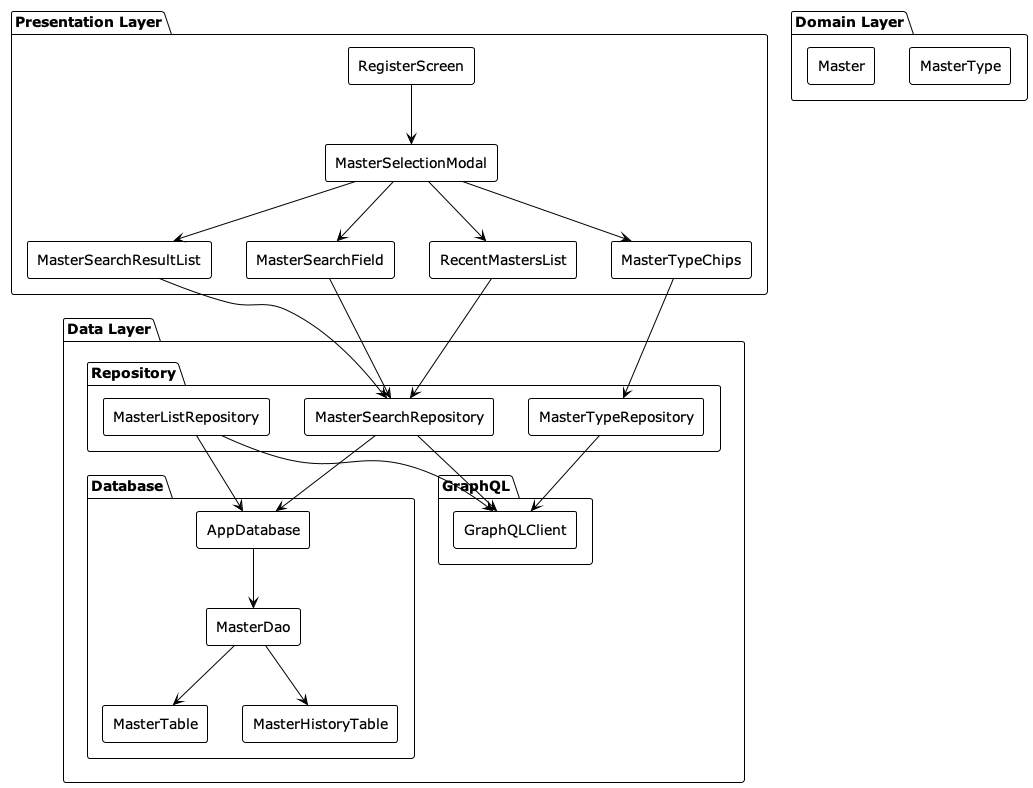

The diagram above was rendered by PlantUML. Its source (embedded in the PNG):
@startuml
!theme plain
skinparam componentStyle rectangle

package "Presentation Layer" {
  [RegisterScreen] as RS
  [MasterSelectionModal] as MSM
  [MasterSearchField] as MSF
  [MasterTypeChips] as MTC
  [RecentMastersList] as RML
  [MasterSearchResultList] as MSRL
}

package "Domain Layer" {
  [Master] as M
  [MasterType] as MT
}

package "Data Layer" {
  package "Repository" {
    [MasterListRepository] as MLR
    [MasterSearchRepository] as MSR
    [MasterTypeRepository] as MTR
  }

  package "Database" {
    [AppDatabase] as DB
    [MasterDao] as DAO
    [MasterTable] as MTBL
    [MasterHistoryTable] as MHTBL
  }

  package "GraphQL" {
    [GraphQLClient] as GQL
  }
}

' 依存関係
RS --> MSM
MSM --> MSF
MSM --> MTC
MSM --> RML
MSM --> MSRL

MSF --> MSR
MTC --> MTR
RML --> MSR
MSRL --> MSR

MSR --> DB
MSR --> GQL
MLR --> DB
MLR --> GQL
MTR --> GQL

DB --> DAO
DAO --> MTBL
DAO --> MHTBL

@enduml